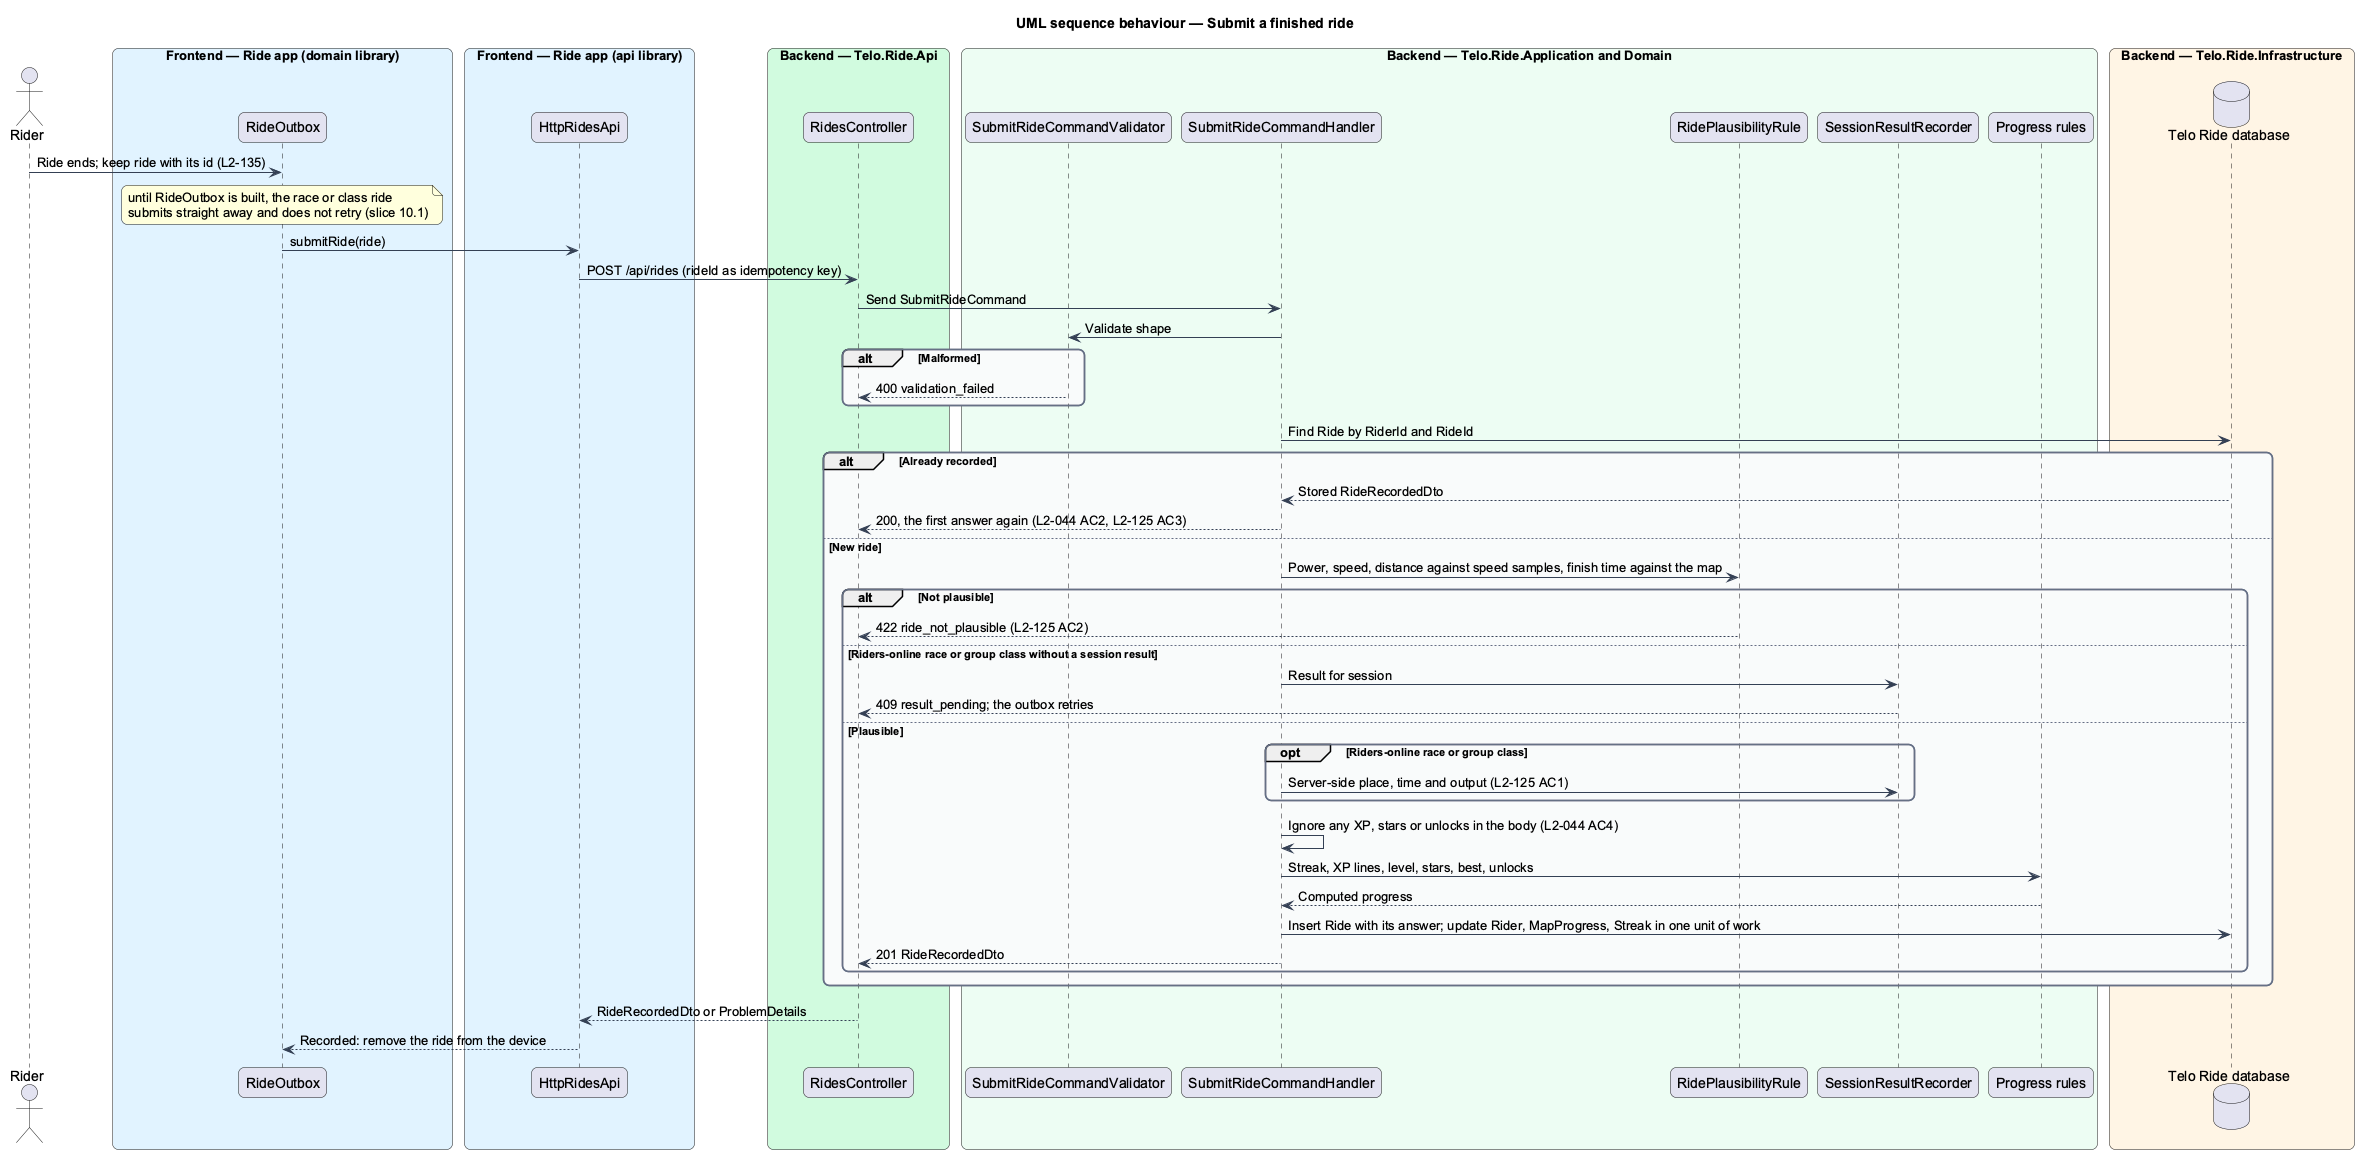

The diagram above was rendered by PlantUML. Its source (embedded in the PNG):
@startuml
title UML sequence behaviour — Submit a finished ride
skinparam backgroundColor #FFFFFF
skinparam shadowing false
skinparam roundcorner 12
skinparam defaultFontName Arial
skinparam ArrowColor #344054
skinparam rectangle {
  BorderColor #344054
  FontColor #101828
}
skinparam package {
  BorderColor #667085
  FontColor #101828
  BackgroundColor #F9FAFB
}
actor "Rider" as actor
box "Frontend — Ride app (domain library)" #E0F2FE
  participant "RideOutbox" as outbox
end box
box "Frontend — Ride app (api library)" #E0F2FE
  participant "HttpRidesApi" as client
end box
box "Backend — Telo.Ride.Api" #D1FADF
  participant "RidesController" as ctrl
end box
box "Backend — Telo.Ride.Application and Domain" #ECFDF3
  participant "SubmitRideCommandValidator" as val
  participant "SubmitRideCommandHandler" as handler
  participant "RidePlausibilityRule" as plaus
  participant "SessionResultRecorder" as rec
  participant "Progress rules" as rules
end box
box "Backend — Telo.Ride.Infrastructure" #FFF4E5
  database "Telo Ride database" as db
end box
actor -> outbox : Ride ends; keep ride with its id (L2-135)
note over outbox : until RideOutbox is built, the race or class ride\nsubmits straight away and does not retry (slice 10.1)
outbox -> client : submitRide(ride)
client -> ctrl : POST /api/rides (rideId as idempotency key)
ctrl -> handler : Send SubmitRideCommand
handler -> val : Validate shape
alt Malformed
  val --> ctrl : 400 validation_failed
end
handler -> db : Find Ride by RiderId and RideId
alt Already recorded
  db --> handler : Stored RideRecordedDto
  handler --> ctrl : 200, the first answer again (L2-044 AC2, L2-125 AC3)
else New ride
  handler -> plaus : Power, speed, distance against speed samples, finish time against the map
  alt Not plausible
    plaus --> ctrl : 422 ride_not_plausible (L2-125 AC2)
  else Riders-online race or group class without a session result
    handler -> rec : Result for session
    rec --> ctrl : 409 result_pending; the outbox retries
  else Plausible
    opt Riders-online race or group class
      handler -> rec : Server-side place, time and output (L2-125 AC1)
    end
    handler -> handler : Ignore any XP, stars or unlocks in the body (L2-044 AC4)
    handler -> rules : Streak, XP lines, level, stars, best, unlocks
    rules --> handler : Computed progress
    handler -> db : Insert Ride with its answer; update Rider, MapProgress, Streak in one unit of work
    handler --> ctrl : 201 RideRecordedDto
  end
end
ctrl --> client : RideRecordedDto or ProblemDetails
client --> outbox : Recorded: remove the ride from the device
@enduml